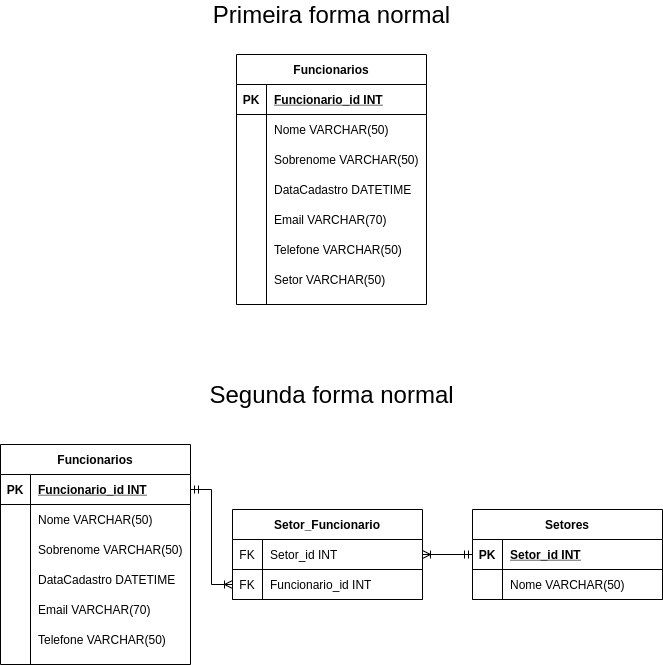

The diagram above was exported from draw.io. Its source (the exported page's mxGraphModel, read from the mxfile embedded in the PNG):
<mxGraphModel dx="1102" dy="462" grid="1" gridSize="10" guides="1" tooltips="1" connect="1" arrows="1" fold="1" page="1" pageScale="1" pageWidth="850" pageHeight="1100" math="0" shadow="0">
  <root>
    <mxCell id="0" />
    <mxCell id="1" parent="0" />
    <mxCell id="3SDtbBZjgvFzXYDelHIP-1" value="Funcionarios" style="shape=table;startSize=30;container=1;collapsible=1;childLayout=tableLayout;fixedRows=1;rowLines=0;fontStyle=1;align=center;resizeLast=1;" vertex="1" parent="1">
      <mxGeometry x="330" y="270" width="190" height="250" as="geometry" />
    </mxCell>
    <mxCell id="3SDtbBZjgvFzXYDelHIP-2" value="" style="shape=partialRectangle;collapsible=0;dropTarget=0;pointerEvents=0;fillColor=none;top=0;left=0;bottom=1;right=0;points=[[0,0.5],[1,0.5]];portConstraint=eastwest;" vertex="1" parent="3SDtbBZjgvFzXYDelHIP-1">
      <mxGeometry y="30" width="190" height="30" as="geometry" />
    </mxCell>
    <mxCell id="3SDtbBZjgvFzXYDelHIP-3" value="PK" style="shape=partialRectangle;connectable=0;fillColor=none;top=0;left=0;bottom=0;right=0;fontStyle=1;overflow=hidden;" vertex="1" parent="3SDtbBZjgvFzXYDelHIP-2">
      <mxGeometry width="30" height="30" as="geometry">
        <mxRectangle width="30" height="30" as="alternateBounds" />
      </mxGeometry>
    </mxCell>
    <mxCell id="3SDtbBZjgvFzXYDelHIP-4" value="Funcionario_id INT" style="shape=partialRectangle;connectable=0;fillColor=none;top=0;left=0;bottom=0;right=0;align=left;spacingLeft=6;fontStyle=5;overflow=hidden;" vertex="1" parent="3SDtbBZjgvFzXYDelHIP-2">
      <mxGeometry x="30" width="160" height="30" as="geometry">
        <mxRectangle width="160" height="30" as="alternateBounds" />
      </mxGeometry>
    </mxCell>
    <mxCell id="3SDtbBZjgvFzXYDelHIP-5" value="" style="shape=partialRectangle;collapsible=0;dropTarget=0;pointerEvents=0;fillColor=none;top=0;left=0;bottom=0;right=0;points=[[0,0.5],[1,0.5]];portConstraint=eastwest;" vertex="1" parent="3SDtbBZjgvFzXYDelHIP-1">
      <mxGeometry y="60" width="190" height="30" as="geometry" />
    </mxCell>
    <mxCell id="3SDtbBZjgvFzXYDelHIP-6" value="" style="shape=partialRectangle;connectable=0;fillColor=none;top=0;left=0;bottom=0;right=0;editable=1;overflow=hidden;" vertex="1" parent="3SDtbBZjgvFzXYDelHIP-5">
      <mxGeometry width="30" height="30" as="geometry">
        <mxRectangle width="30" height="30" as="alternateBounds" />
      </mxGeometry>
    </mxCell>
    <mxCell id="3SDtbBZjgvFzXYDelHIP-7" value="Nome VARCHAR(50)" style="shape=partialRectangle;connectable=0;fillColor=none;top=0;left=0;bottom=0;right=0;align=left;spacingLeft=6;overflow=hidden;" vertex="1" parent="3SDtbBZjgvFzXYDelHIP-5">
      <mxGeometry x="30" width="160" height="30" as="geometry">
        <mxRectangle width="160" height="30" as="alternateBounds" />
      </mxGeometry>
    </mxCell>
    <mxCell id="3SDtbBZjgvFzXYDelHIP-8" value="" style="shape=partialRectangle;collapsible=0;dropTarget=0;pointerEvents=0;fillColor=none;top=0;left=0;bottom=0;right=0;points=[[0,0.5],[1,0.5]];portConstraint=eastwest;" vertex="1" parent="3SDtbBZjgvFzXYDelHIP-1">
      <mxGeometry y="90" width="190" height="30" as="geometry" />
    </mxCell>
    <mxCell id="3SDtbBZjgvFzXYDelHIP-9" value="" style="shape=partialRectangle;connectable=0;fillColor=none;top=0;left=0;bottom=0;right=0;editable=1;overflow=hidden;" vertex="1" parent="3SDtbBZjgvFzXYDelHIP-8">
      <mxGeometry width="30" height="30" as="geometry">
        <mxRectangle width="30" height="30" as="alternateBounds" />
      </mxGeometry>
    </mxCell>
    <mxCell id="3SDtbBZjgvFzXYDelHIP-10" value="Sobrenome VARCHAR(50)" style="shape=partialRectangle;connectable=0;fillColor=none;top=0;left=0;bottom=0;right=0;align=left;spacingLeft=6;overflow=hidden;" vertex="1" parent="3SDtbBZjgvFzXYDelHIP-8">
      <mxGeometry x="30" width="160" height="30" as="geometry">
        <mxRectangle width="160" height="30" as="alternateBounds" />
      </mxGeometry>
    </mxCell>
    <mxCell id="3SDtbBZjgvFzXYDelHIP-11" value="" style="shape=partialRectangle;collapsible=0;dropTarget=0;pointerEvents=0;fillColor=none;top=0;left=0;bottom=0;right=0;points=[[0,0.5],[1,0.5]];portConstraint=eastwest;" vertex="1" parent="3SDtbBZjgvFzXYDelHIP-1">
      <mxGeometry y="120" width="190" height="30" as="geometry" />
    </mxCell>
    <mxCell id="3SDtbBZjgvFzXYDelHIP-12" value="" style="shape=partialRectangle;connectable=0;fillColor=none;top=0;left=0;bottom=0;right=0;editable=1;overflow=hidden;" vertex="1" parent="3SDtbBZjgvFzXYDelHIP-11">
      <mxGeometry width="30" height="30" as="geometry">
        <mxRectangle width="30" height="30" as="alternateBounds" />
      </mxGeometry>
    </mxCell>
    <mxCell id="3SDtbBZjgvFzXYDelHIP-13" value="DataCadastro DATETIME" style="shape=partialRectangle;connectable=0;fillColor=none;top=0;left=0;bottom=0;right=0;align=left;spacingLeft=6;overflow=hidden;" vertex="1" parent="3SDtbBZjgvFzXYDelHIP-11">
      <mxGeometry x="30" width="160" height="30" as="geometry">
        <mxRectangle width="160" height="30" as="alternateBounds" />
      </mxGeometry>
    </mxCell>
    <mxCell id="3SDtbBZjgvFzXYDelHIP-15" value="" style="shape=partialRectangle;collapsible=0;dropTarget=0;pointerEvents=0;fillColor=none;top=0;left=0;bottom=0;right=0;points=[[0,0.5],[1,0.5]];portConstraint=eastwest;" vertex="1" parent="3SDtbBZjgvFzXYDelHIP-1">
      <mxGeometry y="150" width="190" height="30" as="geometry" />
    </mxCell>
    <mxCell id="3SDtbBZjgvFzXYDelHIP-16" value="" style="shape=partialRectangle;connectable=0;fillColor=none;top=0;left=0;bottom=0;right=0;editable=1;overflow=hidden;" vertex="1" parent="3SDtbBZjgvFzXYDelHIP-15">
      <mxGeometry width="30" height="30" as="geometry">
        <mxRectangle width="30" height="30" as="alternateBounds" />
      </mxGeometry>
    </mxCell>
    <mxCell id="3SDtbBZjgvFzXYDelHIP-17" value="Email VARCHAR(70)" style="shape=partialRectangle;connectable=0;fillColor=none;top=0;left=0;bottom=0;right=0;align=left;spacingLeft=6;overflow=hidden;" vertex="1" parent="3SDtbBZjgvFzXYDelHIP-15">
      <mxGeometry x="30" width="160" height="30" as="geometry">
        <mxRectangle width="160" height="30" as="alternateBounds" />
      </mxGeometry>
    </mxCell>
    <mxCell id="3SDtbBZjgvFzXYDelHIP-19" value="" style="shape=partialRectangle;collapsible=0;dropTarget=0;pointerEvents=0;fillColor=none;top=0;left=0;bottom=0;right=0;points=[[0,0.5],[1,0.5]];portConstraint=eastwest;" vertex="1" parent="3SDtbBZjgvFzXYDelHIP-1">
      <mxGeometry y="180" width="190" height="30" as="geometry" />
    </mxCell>
    <mxCell id="3SDtbBZjgvFzXYDelHIP-20" value="" style="shape=partialRectangle;connectable=0;fillColor=none;top=0;left=0;bottom=0;right=0;editable=1;overflow=hidden;" vertex="1" parent="3SDtbBZjgvFzXYDelHIP-19">
      <mxGeometry width="30" height="30" as="geometry">
        <mxRectangle width="30" height="30" as="alternateBounds" />
      </mxGeometry>
    </mxCell>
    <mxCell id="3SDtbBZjgvFzXYDelHIP-21" value="Telefone VARCHAR(50)" style="shape=partialRectangle;connectable=0;fillColor=none;top=0;left=0;bottom=0;right=0;align=left;spacingLeft=6;overflow=hidden;" vertex="1" parent="3SDtbBZjgvFzXYDelHIP-19">
      <mxGeometry x="30" width="160" height="30" as="geometry">
        <mxRectangle width="160" height="30" as="alternateBounds" />
      </mxGeometry>
    </mxCell>
    <mxCell id="3SDtbBZjgvFzXYDelHIP-22" value="" style="shape=partialRectangle;collapsible=0;dropTarget=0;pointerEvents=0;fillColor=none;top=0;left=0;bottom=0;right=0;points=[[0,0.5],[1,0.5]];portConstraint=eastwest;" vertex="1" parent="3SDtbBZjgvFzXYDelHIP-1">
      <mxGeometry y="210" width="190" height="30" as="geometry" />
    </mxCell>
    <mxCell id="3SDtbBZjgvFzXYDelHIP-23" value="" style="shape=partialRectangle;connectable=0;fillColor=none;top=0;left=0;bottom=0;right=0;editable=1;overflow=hidden;" vertex="1" parent="3SDtbBZjgvFzXYDelHIP-22">
      <mxGeometry width="30" height="30" as="geometry">
        <mxRectangle width="30" height="30" as="alternateBounds" />
      </mxGeometry>
    </mxCell>
    <mxCell id="3SDtbBZjgvFzXYDelHIP-24" value="Setor VARCHAR(50)" style="shape=partialRectangle;connectable=0;fillColor=none;top=0;left=0;bottom=0;right=0;align=left;spacingLeft=6;overflow=hidden;" vertex="1" parent="3SDtbBZjgvFzXYDelHIP-22">
      <mxGeometry x="30" width="160" height="30" as="geometry">
        <mxRectangle width="160" height="30" as="alternateBounds" />
      </mxGeometry>
    </mxCell>
    <mxCell id="3SDtbBZjgvFzXYDelHIP-14" value="&lt;font style=&quot;font-size: 24px&quot;&gt;Primeira forma normal&lt;/font&gt;" style="text;html=1;align=center;verticalAlign=middle;resizable=0;points=[];autosize=1;strokeColor=none;fillColor=none;" vertex="1" parent="1">
      <mxGeometry x="300" y="220" width="250" height="20" as="geometry" />
    </mxCell>
    <mxCell id="3SDtbBZjgvFzXYDelHIP-26" value="&lt;span style=&quot;font-size: 24px&quot;&gt;Segunda forma normal&lt;/span&gt;" style="text;html=1;align=center;verticalAlign=middle;resizable=0;points=[];autosize=1;strokeColor=none;fillColor=none;" vertex="1" parent="1">
      <mxGeometry x="295" y="600" width="260" height="20" as="geometry" />
    </mxCell>
    <mxCell id="3SDtbBZjgvFzXYDelHIP-27" value="Funcionarios" style="shape=table;startSize=30;container=1;collapsible=1;childLayout=tableLayout;fixedRows=1;rowLines=0;fontStyle=1;align=center;resizeLast=1;" vertex="1" parent="1">
      <mxGeometry x="94" y="660" width="190" height="220" as="geometry" />
    </mxCell>
    <mxCell id="3SDtbBZjgvFzXYDelHIP-28" value="" style="shape=partialRectangle;collapsible=0;dropTarget=0;pointerEvents=0;fillColor=none;top=0;left=0;bottom=1;right=0;points=[[0,0.5],[1,0.5]];portConstraint=eastwest;" vertex="1" parent="3SDtbBZjgvFzXYDelHIP-27">
      <mxGeometry y="30" width="190" height="30" as="geometry" />
    </mxCell>
    <mxCell id="3SDtbBZjgvFzXYDelHIP-29" value="PK" style="shape=partialRectangle;connectable=0;fillColor=none;top=0;left=0;bottom=0;right=0;fontStyle=1;overflow=hidden;" vertex="1" parent="3SDtbBZjgvFzXYDelHIP-28">
      <mxGeometry width="30" height="30" as="geometry">
        <mxRectangle width="30" height="30" as="alternateBounds" />
      </mxGeometry>
    </mxCell>
    <mxCell id="3SDtbBZjgvFzXYDelHIP-30" value="Funcionario_id INT" style="shape=partialRectangle;connectable=0;fillColor=none;top=0;left=0;bottom=0;right=0;align=left;spacingLeft=6;fontStyle=5;overflow=hidden;" vertex="1" parent="3SDtbBZjgvFzXYDelHIP-28">
      <mxGeometry x="30" width="160" height="30" as="geometry">
        <mxRectangle width="160" height="30" as="alternateBounds" />
      </mxGeometry>
    </mxCell>
    <mxCell id="3SDtbBZjgvFzXYDelHIP-31" value="" style="shape=partialRectangle;collapsible=0;dropTarget=0;pointerEvents=0;fillColor=none;top=0;left=0;bottom=0;right=0;points=[[0,0.5],[1,0.5]];portConstraint=eastwest;" vertex="1" parent="3SDtbBZjgvFzXYDelHIP-27">
      <mxGeometry y="60" width="190" height="30" as="geometry" />
    </mxCell>
    <mxCell id="3SDtbBZjgvFzXYDelHIP-32" value="" style="shape=partialRectangle;connectable=0;fillColor=none;top=0;left=0;bottom=0;right=0;editable=1;overflow=hidden;" vertex="1" parent="3SDtbBZjgvFzXYDelHIP-31">
      <mxGeometry width="30" height="30" as="geometry">
        <mxRectangle width="30" height="30" as="alternateBounds" />
      </mxGeometry>
    </mxCell>
    <mxCell id="3SDtbBZjgvFzXYDelHIP-33" value="Nome VARCHAR(50)" style="shape=partialRectangle;connectable=0;fillColor=none;top=0;left=0;bottom=0;right=0;align=left;spacingLeft=6;overflow=hidden;" vertex="1" parent="3SDtbBZjgvFzXYDelHIP-31">
      <mxGeometry x="30" width="160" height="30" as="geometry">
        <mxRectangle width="160" height="30" as="alternateBounds" />
      </mxGeometry>
    </mxCell>
    <mxCell id="3SDtbBZjgvFzXYDelHIP-34" value="" style="shape=partialRectangle;collapsible=0;dropTarget=0;pointerEvents=0;fillColor=none;top=0;left=0;bottom=0;right=0;points=[[0,0.5],[1,0.5]];portConstraint=eastwest;" vertex="1" parent="3SDtbBZjgvFzXYDelHIP-27">
      <mxGeometry y="90" width="190" height="30" as="geometry" />
    </mxCell>
    <mxCell id="3SDtbBZjgvFzXYDelHIP-35" value="" style="shape=partialRectangle;connectable=0;fillColor=none;top=0;left=0;bottom=0;right=0;editable=1;overflow=hidden;" vertex="1" parent="3SDtbBZjgvFzXYDelHIP-34">
      <mxGeometry width="30" height="30" as="geometry">
        <mxRectangle width="30" height="30" as="alternateBounds" />
      </mxGeometry>
    </mxCell>
    <mxCell id="3SDtbBZjgvFzXYDelHIP-36" value="Sobrenome VARCHAR(50)" style="shape=partialRectangle;connectable=0;fillColor=none;top=0;left=0;bottom=0;right=0;align=left;spacingLeft=6;overflow=hidden;" vertex="1" parent="3SDtbBZjgvFzXYDelHIP-34">
      <mxGeometry x="30" width="160" height="30" as="geometry">
        <mxRectangle width="160" height="30" as="alternateBounds" />
      </mxGeometry>
    </mxCell>
    <mxCell id="3SDtbBZjgvFzXYDelHIP-37" value="" style="shape=partialRectangle;collapsible=0;dropTarget=0;pointerEvents=0;fillColor=none;top=0;left=0;bottom=0;right=0;points=[[0,0.5],[1,0.5]];portConstraint=eastwest;" vertex="1" parent="3SDtbBZjgvFzXYDelHIP-27">
      <mxGeometry y="120" width="190" height="30" as="geometry" />
    </mxCell>
    <mxCell id="3SDtbBZjgvFzXYDelHIP-38" value="" style="shape=partialRectangle;connectable=0;fillColor=none;top=0;left=0;bottom=0;right=0;editable=1;overflow=hidden;" vertex="1" parent="3SDtbBZjgvFzXYDelHIP-37">
      <mxGeometry width="30" height="30" as="geometry">
        <mxRectangle width="30" height="30" as="alternateBounds" />
      </mxGeometry>
    </mxCell>
    <mxCell id="3SDtbBZjgvFzXYDelHIP-39" value="DataCadastro DATETIME" style="shape=partialRectangle;connectable=0;fillColor=none;top=0;left=0;bottom=0;right=0;align=left;spacingLeft=6;overflow=hidden;" vertex="1" parent="3SDtbBZjgvFzXYDelHIP-37">
      <mxGeometry x="30" width="160" height="30" as="geometry">
        <mxRectangle width="160" height="30" as="alternateBounds" />
      </mxGeometry>
    </mxCell>
    <mxCell id="3SDtbBZjgvFzXYDelHIP-53" value="" style="shape=partialRectangle;collapsible=0;dropTarget=0;pointerEvents=0;fillColor=none;top=0;left=0;bottom=0;right=0;points=[[0,0.5],[1,0.5]];portConstraint=eastwest;" vertex="1" parent="3SDtbBZjgvFzXYDelHIP-27">
      <mxGeometry y="150" width="190" height="30" as="geometry" />
    </mxCell>
    <mxCell id="3SDtbBZjgvFzXYDelHIP-54" value="" style="shape=partialRectangle;connectable=0;fillColor=none;top=0;left=0;bottom=0;right=0;editable=1;overflow=hidden;" vertex="1" parent="3SDtbBZjgvFzXYDelHIP-53">
      <mxGeometry width="30" height="30" as="geometry">
        <mxRectangle width="30" height="30" as="alternateBounds" />
      </mxGeometry>
    </mxCell>
    <mxCell id="3SDtbBZjgvFzXYDelHIP-55" value="Email VARCHAR(70)" style="shape=partialRectangle;connectable=0;fillColor=none;top=0;left=0;bottom=0;right=0;align=left;spacingLeft=6;overflow=hidden;" vertex="1" parent="3SDtbBZjgvFzXYDelHIP-53">
      <mxGeometry x="30" width="160" height="30" as="geometry">
        <mxRectangle width="160" height="30" as="alternateBounds" />
      </mxGeometry>
    </mxCell>
    <mxCell id="3SDtbBZjgvFzXYDelHIP-68" value="" style="shape=partialRectangle;collapsible=0;dropTarget=0;pointerEvents=0;fillColor=none;top=0;left=0;bottom=0;right=0;points=[[0,0.5],[1,0.5]];portConstraint=eastwest;" vertex="1" parent="3SDtbBZjgvFzXYDelHIP-27">
      <mxGeometry y="180" width="190" height="30" as="geometry" />
    </mxCell>
    <mxCell id="3SDtbBZjgvFzXYDelHIP-69" value="" style="shape=partialRectangle;connectable=0;fillColor=none;top=0;left=0;bottom=0;right=0;editable=1;overflow=hidden;" vertex="1" parent="3SDtbBZjgvFzXYDelHIP-68">
      <mxGeometry width="30" height="30" as="geometry">
        <mxRectangle width="30" height="30" as="alternateBounds" />
      </mxGeometry>
    </mxCell>
    <mxCell id="3SDtbBZjgvFzXYDelHIP-70" value="Telefone VARCHAR(50)" style="shape=partialRectangle;connectable=0;fillColor=none;top=0;left=0;bottom=0;right=0;align=left;spacingLeft=6;overflow=hidden;" vertex="1" parent="3SDtbBZjgvFzXYDelHIP-68">
      <mxGeometry x="30" width="160" height="30" as="geometry">
        <mxRectangle width="160" height="30" as="alternateBounds" />
      </mxGeometry>
    </mxCell>
    <mxCell id="3SDtbBZjgvFzXYDelHIP-49" value="Setores" style="shape=table;startSize=30;container=1;collapsible=1;childLayout=tableLayout;fixedRows=1;rowLines=0;fontStyle=1;align=center;resizeLast=1;" vertex="1" parent="1">
      <mxGeometry x="566" y="725" width="190" height="90" as="geometry" />
    </mxCell>
    <mxCell id="3SDtbBZjgvFzXYDelHIP-50" value="" style="shape=partialRectangle;collapsible=0;dropTarget=0;pointerEvents=0;fillColor=none;top=0;left=0;bottom=1;right=0;points=[[0,0.5],[1,0.5]];portConstraint=eastwest;" vertex="1" parent="3SDtbBZjgvFzXYDelHIP-49">
      <mxGeometry y="30" width="190" height="30" as="geometry" />
    </mxCell>
    <mxCell id="3SDtbBZjgvFzXYDelHIP-51" value="PK" style="shape=partialRectangle;connectable=0;fillColor=none;top=0;left=0;bottom=0;right=0;fontStyle=1;overflow=hidden;" vertex="1" parent="3SDtbBZjgvFzXYDelHIP-50">
      <mxGeometry width="30" height="30" as="geometry">
        <mxRectangle width="30" height="30" as="alternateBounds" />
      </mxGeometry>
    </mxCell>
    <mxCell id="3SDtbBZjgvFzXYDelHIP-52" value="Setor_id INT" style="shape=partialRectangle;connectable=0;fillColor=none;top=0;left=0;bottom=0;right=0;align=left;spacingLeft=6;fontStyle=5;overflow=hidden;" vertex="1" parent="3SDtbBZjgvFzXYDelHIP-50">
      <mxGeometry x="30" width="160" height="30" as="geometry">
        <mxRectangle width="160" height="30" as="alternateBounds" />
      </mxGeometry>
    </mxCell>
    <mxCell id="3SDtbBZjgvFzXYDelHIP-77" value="" style="shape=partialRectangle;collapsible=0;dropTarget=0;pointerEvents=0;fillColor=none;top=0;left=0;bottom=1;right=0;points=[[0,0.5],[1,0.5]];portConstraint=eastwest;" vertex="1" parent="3SDtbBZjgvFzXYDelHIP-49">
      <mxGeometry y="60" width="190" height="30" as="geometry" />
    </mxCell>
    <mxCell id="3SDtbBZjgvFzXYDelHIP-78" value="" style="shape=partialRectangle;connectable=0;fillColor=none;top=0;left=0;bottom=0;right=0;fontStyle=0;overflow=hidden;" vertex="1" parent="3SDtbBZjgvFzXYDelHIP-77">
      <mxGeometry width="30" height="30" as="geometry">
        <mxRectangle width="30" height="30" as="alternateBounds" />
      </mxGeometry>
    </mxCell>
    <mxCell id="3SDtbBZjgvFzXYDelHIP-79" value="Nome VARCHAR(50)" style="shape=partialRectangle;connectable=0;fillColor=none;top=0;left=0;bottom=0;right=0;align=left;spacingLeft=6;fontStyle=0;overflow=hidden;" vertex="1" parent="3SDtbBZjgvFzXYDelHIP-77">
      <mxGeometry x="30" width="160" height="30" as="geometry">
        <mxRectangle width="160" height="30" as="alternateBounds" />
      </mxGeometry>
    </mxCell>
    <mxCell id="3SDtbBZjgvFzXYDelHIP-80" value="Setor_Funcionario" style="shape=table;startSize=30;container=1;collapsible=1;childLayout=tableLayout;fixedRows=1;rowLines=0;fontStyle=1;align=center;resizeLast=1;" vertex="1" parent="1">
      <mxGeometry x="326" y="725" width="190" height="90" as="geometry" />
    </mxCell>
    <mxCell id="3SDtbBZjgvFzXYDelHIP-81" value="" style="shape=partialRectangle;collapsible=0;dropTarget=0;pointerEvents=0;fillColor=none;top=0;left=0;bottom=1;right=0;points=[[0,0.5],[1,0.5]];portConstraint=eastwest;" vertex="1" parent="3SDtbBZjgvFzXYDelHIP-80">
      <mxGeometry y="30" width="190" height="30" as="geometry" />
    </mxCell>
    <mxCell id="3SDtbBZjgvFzXYDelHIP-82" value="FK" style="shape=partialRectangle;connectable=0;fillColor=none;top=0;left=0;bottom=0;right=0;fontStyle=0;overflow=hidden;" vertex="1" parent="3SDtbBZjgvFzXYDelHIP-81">
      <mxGeometry width="30" height="30" as="geometry">
        <mxRectangle width="30" height="30" as="alternateBounds" />
      </mxGeometry>
    </mxCell>
    <mxCell id="3SDtbBZjgvFzXYDelHIP-83" value="Setor_id INT" style="shape=partialRectangle;connectable=0;fillColor=none;top=0;left=0;bottom=0;right=0;align=left;spacingLeft=6;fontStyle=0;overflow=hidden;" vertex="1" parent="3SDtbBZjgvFzXYDelHIP-81">
      <mxGeometry x="30" width="160" height="30" as="geometry">
        <mxRectangle width="160" height="30" as="alternateBounds" />
      </mxGeometry>
    </mxCell>
    <mxCell id="3SDtbBZjgvFzXYDelHIP-84" value="" style="shape=partialRectangle;collapsible=0;dropTarget=0;pointerEvents=0;fillColor=none;top=0;left=0;bottom=1;right=0;points=[[0,0.5],[1,0.5]];portConstraint=eastwest;" vertex="1" parent="3SDtbBZjgvFzXYDelHIP-80">
      <mxGeometry y="60" width="190" height="30" as="geometry" />
    </mxCell>
    <mxCell id="3SDtbBZjgvFzXYDelHIP-85" value="FK" style="shape=partialRectangle;connectable=0;fillColor=none;top=0;left=0;bottom=0;right=0;fontStyle=0;overflow=hidden;" vertex="1" parent="3SDtbBZjgvFzXYDelHIP-84">
      <mxGeometry width="30" height="30" as="geometry">
        <mxRectangle width="30" height="30" as="alternateBounds" />
      </mxGeometry>
    </mxCell>
    <mxCell id="3SDtbBZjgvFzXYDelHIP-86" value="Funcionario_id INT" style="shape=partialRectangle;connectable=0;fillColor=none;top=0;left=0;bottom=0;right=0;align=left;spacingLeft=6;fontStyle=0;overflow=hidden;" vertex="1" parent="3SDtbBZjgvFzXYDelHIP-84">
      <mxGeometry x="30" width="160" height="30" as="geometry">
        <mxRectangle width="160" height="30" as="alternateBounds" />
      </mxGeometry>
    </mxCell>
    <mxCell id="3SDtbBZjgvFzXYDelHIP-90" value="" style="edgeStyle=orthogonalEdgeStyle;rounded=0;orthogonalLoop=1;jettySize=auto;html=1;startArrow=ERmandOne;startFill=0;endArrow=ERoneToMany;endFill=0;entryX=0;entryY=0.5;entryDx=0;entryDy=0;exitX=1;exitY=0.5;exitDx=0;exitDy=0;" edge="1" parent="1" source="3SDtbBZjgvFzXYDelHIP-28" target="3SDtbBZjgvFzXYDelHIP-84">
      <mxGeometry relative="1" as="geometry">
        <mxPoint x="316" y="800" as="targetPoint" />
      </mxGeometry>
    </mxCell>
    <mxCell id="3SDtbBZjgvFzXYDelHIP-91" value="" style="edgeStyle=orthogonalEdgeStyle;rounded=0;orthogonalLoop=1;jettySize=auto;html=1;startArrow=ERoneToMany;startFill=0;endArrow=ERmandOne;endFill=0;entryX=0;entryY=0.5;entryDx=0;entryDy=0;" edge="1" parent="1" source="3SDtbBZjgvFzXYDelHIP-81" target="3SDtbBZjgvFzXYDelHIP-50">
      <mxGeometry relative="1" as="geometry">
        <mxPoint x="556" y="770" as="targetPoint" />
      </mxGeometry>
    </mxCell>
  </root>
</mxGraphModel>